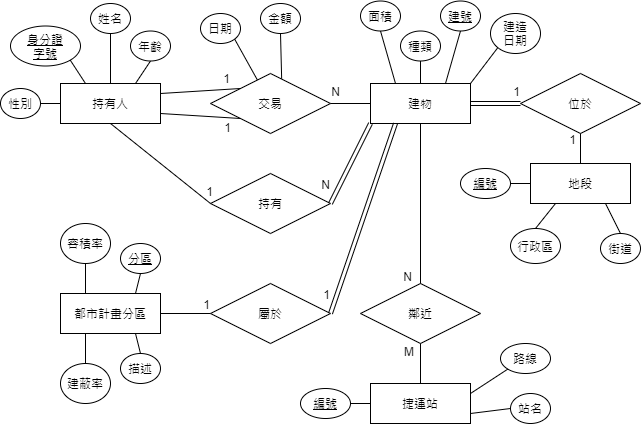

The diagram above was exported from draw.io. Its source (the exported page's mxGraphModel, read from the mxfile embedded in the PNG):
<mxGraphModel dx="782" dy="449" grid="1" gridSize="10" guides="1" tooltips="1" connect="1" arrows="1" fold="1" page="1" pageScale="1" pageWidth="850" pageHeight="1100" math="0" shadow="0" extFonts="Permanent Marker^https://fonts.googleapis.com/css?family=Permanent+Marker">
  <root>
    <mxCell id="0" />
    <mxCell id="1" parent="0" />
    <mxCell id="SSXRUZdKTFpSKSgq_hhO-1" value="持有人" style="whiteSpace=wrap;html=1;align=center;" parent="1" vertex="1">
      <mxGeometry x="140" y="170" width="100" height="40" as="geometry" />
    </mxCell>
    <mxCell id="SSXRUZdKTFpSKSgq_hhO-2" value="都市計畫分區" style="whiteSpace=wrap;html=1;align=center;" parent="1" vertex="1">
      <mxGeometry x="140" y="380" width="100" height="40" as="geometry" />
    </mxCell>
    <mxCell id="SSXRUZdKTFpSKSgq_hhO-3" value="地段" style="whiteSpace=wrap;html=1;align=center;" parent="1" vertex="1">
      <mxGeometry x="610" y="250" width="100" height="40" as="geometry" />
    </mxCell>
    <mxCell id="SSXRUZdKTFpSKSgq_hhO-4" value="建物" style="whiteSpace=wrap;html=1;align=center;" parent="1" vertex="1">
      <mxGeometry x="450" y="170" width="100" height="40" as="geometry" />
    </mxCell>
    <mxCell id="SSXRUZdKTFpSKSgq_hhO-5" value="捷運站" style="whiteSpace=wrap;html=1;align=center;" parent="1" vertex="1">
      <mxGeometry x="450" y="470" width="100" height="40" as="geometry" />
    </mxCell>
    <mxCell id="SSXRUZdKTFpSKSgq_hhO-6" value="交易" style="shape=rhombus;perimeter=rhombusPerimeter;whiteSpace=wrap;html=1;align=center;" parent="1" vertex="1">
      <mxGeometry x="290" y="160" width="120" height="60" as="geometry" />
    </mxCell>
    <mxCell id="SSXRUZdKTFpSKSgq_hhO-7" value="" style="endArrow=none;html=1;rounded=0;exitX=1;exitY=0.75;exitDx=0;exitDy=0;entryX=0;entryY=1;entryDx=0;entryDy=0;" parent="1" source="SSXRUZdKTFpSKSgq_hhO-1" target="SSXRUZdKTFpSKSgq_hhO-6" edge="1">
      <mxGeometry relative="1" as="geometry">
        <mxPoint x="360" y="360" as="sourcePoint" />
        <mxPoint x="520" y="360" as="targetPoint" />
      </mxGeometry>
    </mxCell>
    <mxCell id="SSXRUZdKTFpSKSgq_hhO-8" value="1" style="resizable=0;html=1;align=right;verticalAlign=bottom;" parent="SSXRUZdKTFpSKSgq_hhO-7" connectable="0" vertex="1">
      <mxGeometry x="1" relative="1" as="geometry">
        <mxPoint x="-9" y="18.01" as="offset" />
      </mxGeometry>
    </mxCell>
    <mxCell id="SSXRUZdKTFpSKSgq_hhO-9" value="" style="endArrow=none;html=1;rounded=0;exitX=1;exitY=0.5;exitDx=0;exitDy=0;entryX=0;entryY=0.5;entryDx=0;entryDy=0;" parent="1" source="SSXRUZdKTFpSKSgq_hhO-6" target="SSXRUZdKTFpSKSgq_hhO-4" edge="1">
      <mxGeometry relative="1" as="geometry">
        <mxPoint x="360" y="360" as="sourcePoint" />
        <mxPoint x="520" y="360" as="targetPoint" />
      </mxGeometry>
    </mxCell>
    <mxCell id="SSXRUZdKTFpSKSgq_hhO-10" value="N" style="resizable=0;html=1;align=right;verticalAlign=bottom;" parent="SSXRUZdKTFpSKSgq_hhO-9" connectable="0" vertex="1">
      <mxGeometry x="1" relative="1" as="geometry">
        <mxPoint x="-30" y="-3" as="offset" />
      </mxGeometry>
    </mxCell>
    <mxCell id="SSXRUZdKTFpSKSgq_hhO-15" value="位於" style="shape=rhombus;perimeter=rhombusPerimeter;whiteSpace=wrap;html=1;align=center;" parent="1" vertex="1">
      <mxGeometry x="600" y="160" width="120" height="60" as="geometry" />
    </mxCell>
    <mxCell id="SSXRUZdKTFpSKSgq_hhO-16" value="" style="endArrow=none;html=1;rounded=0;exitX=1;exitY=0.5;exitDx=0;exitDy=0;entryX=0;entryY=0.5;entryDx=0;entryDy=0;shape=link;" parent="1" source="SSXRUZdKTFpSKSgq_hhO-4" target="SSXRUZdKTFpSKSgq_hhO-15" edge="1">
      <mxGeometry relative="1" as="geometry">
        <mxPoint x="610" y="150" as="sourcePoint" />
        <mxPoint x="890" y="320" as="targetPoint" />
      </mxGeometry>
    </mxCell>
    <mxCell id="SSXRUZdKTFpSKSgq_hhO-17" value="1" style="resizable=0;html=1;align=right;verticalAlign=bottom;" parent="SSXRUZdKTFpSKSgq_hhO-16" connectable="0" vertex="1">
      <mxGeometry x="1" relative="1" as="geometry">
        <mxPoint y="-3" as="offset" />
      </mxGeometry>
    </mxCell>
    <mxCell id="SSXRUZdKTFpSKSgq_hhO-18" value="" style="endArrow=none;html=1;rounded=0;exitX=0.5;exitY=1;exitDx=0;exitDy=0;entryX=0.5;entryY=0;entryDx=0;entryDy=0;" parent="1" source="SSXRUZdKTFpSKSgq_hhO-15" target="SSXRUZdKTFpSKSgq_hhO-3" edge="1">
      <mxGeometry relative="1" as="geometry">
        <mxPoint x="720" y="209" as="sourcePoint" />
        <mxPoint x="770" y="209" as="targetPoint" />
      </mxGeometry>
    </mxCell>
    <mxCell id="SSXRUZdKTFpSKSgq_hhO-19" value="1" style="resizable=0;html=1;align=right;verticalAlign=bottom;" parent="SSXRUZdKTFpSKSgq_hhO-18" connectable="0" vertex="1">
      <mxGeometry x="1" relative="1" as="geometry">
        <mxPoint x="-4" y="-15" as="offset" />
      </mxGeometry>
    </mxCell>
    <mxCell id="SSXRUZdKTFpSKSgq_hhO-22" value="鄰近" style="shape=rhombus;perimeter=rhombusPerimeter;whiteSpace=wrap;html=1;align=center;" parent="1" vertex="1">
      <mxGeometry x="440" y="370" width="120" height="60" as="geometry" />
    </mxCell>
    <mxCell id="SSXRUZdKTFpSKSgq_hhO-23" value="" style="endArrow=none;html=1;rounded=0;exitX=0.5;exitY=1;exitDx=0;exitDy=0;entryX=0.5;entryY=0;entryDx=0;entryDy=0;" parent="1" source="SSXRUZdKTFpSKSgq_hhO-4" target="SSXRUZdKTFpSKSgq_hhO-22" edge="1">
      <mxGeometry relative="1" as="geometry">
        <mxPoint x="450" y="310" as="sourcePoint" />
        <mxPoint x="790" y="440" as="targetPoint" />
      </mxGeometry>
    </mxCell>
    <mxCell id="SSXRUZdKTFpSKSgq_hhO-24" value="N" style="resizable=0;html=1;align=right;verticalAlign=bottom;" parent="SSXRUZdKTFpSKSgq_hhO-23" connectable="0" vertex="1">
      <mxGeometry x="1" relative="1" as="geometry">
        <mxPoint x="-8.010000000000002" y="1.9400000000000004" as="offset" />
      </mxGeometry>
    </mxCell>
    <mxCell id="SSXRUZdKTFpSKSgq_hhO-25" value="" style="endArrow=none;html=1;rounded=0;exitX=0.5;exitY=1;exitDx=0;exitDy=0;entryX=0.5;entryY=0;entryDx=0;entryDy=0;" parent="1" source="SSXRUZdKTFpSKSgq_hhO-22" target="SSXRUZdKTFpSKSgq_hhO-5" edge="1">
      <mxGeometry relative="1" as="geometry">
        <mxPoint x="580" y="440" as="sourcePoint" />
        <mxPoint x="620" y="310" as="targetPoint" />
      </mxGeometry>
    </mxCell>
    <mxCell id="SSXRUZdKTFpSKSgq_hhO-26" value="M" style="resizable=0;html=1;align=right;verticalAlign=bottom;" parent="SSXRUZdKTFpSKSgq_hhO-25" connectable="0" vertex="1">
      <mxGeometry x="1" relative="1" as="geometry">
        <mxPoint x="-6" y="-23" as="offset" />
      </mxGeometry>
    </mxCell>
    <mxCell id="SSXRUZdKTFpSKSgq_hhO-28" value="屬於" style="shape=rhombus;perimeter=rhombusPerimeter;whiteSpace=wrap;html=1;align=center;" parent="1" vertex="1">
      <mxGeometry x="290" y="370" width="120" height="60" as="geometry" />
    </mxCell>
    <mxCell id="SSXRUZdKTFpSKSgq_hhO-29" value="" style="endArrow=none;html=1;rounded=0;exitX=0.25;exitY=1;exitDx=0;exitDy=0;entryX=1;entryY=0.5;entryDx=0;entryDy=0;shape=link;" parent="1" source="SSXRUZdKTFpSKSgq_hhO-4" target="SSXRUZdKTFpSKSgq_hhO-28" edge="1">
      <mxGeometry relative="1" as="geometry">
        <mxPoint x="350" y="350" as="sourcePoint" />
        <mxPoint x="690" y="480" as="targetPoint" />
      </mxGeometry>
    </mxCell>
    <mxCell id="SSXRUZdKTFpSKSgq_hhO-30" value="1" style="resizable=0;html=1;align=right;verticalAlign=bottom;" parent="SSXRUZdKTFpSKSgq_hhO-29" connectable="0" vertex="1">
      <mxGeometry x="1" relative="1" as="geometry">
        <mxPoint x="-0.09999999999999964" y="-9.78" as="offset" />
      </mxGeometry>
    </mxCell>
    <mxCell id="SSXRUZdKTFpSKSgq_hhO-31" value="" style="endArrow=none;html=1;rounded=0;exitX=0;exitY=0.5;exitDx=0;exitDy=0;entryX=1;entryY=0.5;entryDx=0;entryDy=0;" parent="1" source="SSXRUZdKTFpSKSgq_hhO-28" target="SSXRUZdKTFpSKSgq_hhO-2" edge="1">
      <mxGeometry relative="1" as="geometry">
        <mxPoint x="380" y="530" as="sourcePoint" />
        <mxPoint x="420" y="400" as="targetPoint" />
      </mxGeometry>
    </mxCell>
    <mxCell id="SSXRUZdKTFpSKSgq_hhO-32" value="1" style="resizable=0;html=1;align=right;verticalAlign=bottom;" parent="SSXRUZdKTFpSKSgq_hhO-31" connectable="0" vertex="1">
      <mxGeometry x="1" relative="1" as="geometry">
        <mxPoint x="50" as="offset" />
      </mxGeometry>
    </mxCell>
    <mxCell id="SSXRUZdKTFpSKSgq_hhO-33" value="持有" style="shape=rhombus;perimeter=rhombusPerimeter;whiteSpace=wrap;html=1;align=center;" parent="1" vertex="1">
      <mxGeometry x="290" y="260" width="120" height="60" as="geometry" />
    </mxCell>
    <mxCell id="SSXRUZdKTFpSKSgq_hhO-34" value="" style="endArrow=none;html=1;rounded=0;entryX=0;entryY=0;entryDx=0;entryDy=0;exitX=1;exitY=0.25;exitDx=0;exitDy=0;" parent="1" source="SSXRUZdKTFpSKSgq_hhO-1" target="SSXRUZdKTFpSKSgq_hhO-6" edge="1">
      <mxGeometry relative="1" as="geometry">
        <mxPoint x="240" y="250" as="sourcePoint" />
        <mxPoint x="400" y="510" as="targetPoint" />
      </mxGeometry>
    </mxCell>
    <mxCell id="SSXRUZdKTFpSKSgq_hhO-35" value="1" style="resizable=0;html=1;align=right;verticalAlign=bottom;" parent="SSXRUZdKTFpSKSgq_hhO-34" connectable="0" vertex="1">
      <mxGeometry x="1" relative="1" as="geometry">
        <mxPoint x="-9.839999999999996" y="-1.0099999999999998" as="offset" />
      </mxGeometry>
    </mxCell>
    <mxCell id="SSXRUZdKTFpSKSgq_hhO-36" value="" style="endArrow=none;html=1;rounded=0;entryX=0;entryY=1;entryDx=0;entryDy=0;exitX=1;exitY=0.5;exitDx=0;exitDy=0;shape=link;" parent="1" source="SSXRUZdKTFpSKSgq_hhO-33" target="SSXRUZdKTFpSKSgq_hhO-4" edge="1">
      <mxGeometry relative="1" as="geometry">
        <mxPoint x="320" y="350" as="sourcePoint" />
        <mxPoint x="210" y="460" as="targetPoint" />
      </mxGeometry>
    </mxCell>
    <mxCell id="SSXRUZdKTFpSKSgq_hhO-37" value="N" style="resizable=0;html=1;align=right;verticalAlign=bottom;" parent="SSXRUZdKTFpSKSgq_hhO-36" connectable="0" vertex="1">
      <mxGeometry x="1" relative="1" as="geometry">
        <mxPoint x="-39.80000000000001" y="69.6" as="offset" />
      </mxGeometry>
    </mxCell>
    <mxCell id="SSXRUZdKTFpSKSgq_hhO-38" value="" style="endArrow=none;html=1;rounded=0;entryX=0;entryY=0.5;entryDx=0;entryDy=0;exitX=0.5;exitY=1;exitDx=0;exitDy=0;" parent="1" source="SSXRUZdKTFpSKSgq_hhO-1" target="SSXRUZdKTFpSKSgq_hhO-33" edge="1">
      <mxGeometry relative="1" as="geometry">
        <mxPoint x="175" y="220" as="sourcePoint" />
        <mxPoint x="280" y="360" as="targetPoint" />
      </mxGeometry>
    </mxCell>
    <mxCell id="SSXRUZdKTFpSKSgq_hhO-39" value="1" style="resizable=0;html=1;align=right;verticalAlign=bottom;" parent="SSXRUZdKTFpSKSgq_hhO-38" connectable="0" vertex="1">
      <mxGeometry x="1" relative="1" as="geometry">
        <mxPoint x="3.0600000000000023" y="-2.9499999999999993" as="offset" />
      </mxGeometry>
    </mxCell>
    <mxCell id="SSXRUZdKTFpSKSgq_hhO-40" value="身分證&lt;br&gt;字號" style="ellipse;whiteSpace=wrap;html=1;align=center;fontStyle=4;" parent="1" vertex="1">
      <mxGeometry x="90" y="112.5" width="70" height="40" as="geometry" />
    </mxCell>
    <mxCell id="SSXRUZdKTFpSKSgq_hhO-42" value="" style="endArrow=none;html=1;rounded=0;exitX=1;exitY=1;exitDx=0;exitDy=0;entryX=0.25;entryY=0;entryDx=0;entryDy=0;" parent="1" source="SSXRUZdKTFpSKSgq_hhO-40" target="SSXRUZdKTFpSKSgq_hhO-1" edge="1">
      <mxGeometry relative="1" as="geometry">
        <mxPoint x="410" y="230" as="sourcePoint" />
        <mxPoint x="570" y="230" as="targetPoint" />
      </mxGeometry>
    </mxCell>
    <mxCell id="SSXRUZdKTFpSKSgq_hhO-44" value="" style="endArrow=none;html=1;rounded=0;exitX=0.5;exitY=1;exitDx=0;exitDy=0;entryX=0.5;entryY=0;entryDx=0;entryDy=0;" parent="1" source="SSXRUZdKTFpSKSgq_hhO-45" target="SSXRUZdKTFpSKSgq_hhO-1" edge="1">
      <mxGeometry relative="1" as="geometry">
        <mxPoint x="210" y="120" as="sourcePoint" />
        <mxPoint x="230" y="120" as="targetPoint" />
      </mxGeometry>
    </mxCell>
    <mxCell id="SSXRUZdKTFpSKSgq_hhO-45" value="姓名" style="ellipse;whiteSpace=wrap;html=1;align=center;" parent="1" vertex="1">
      <mxGeometry x="170" y="90" width="40" height="30" as="geometry" />
    </mxCell>
    <mxCell id="SSXRUZdKTFpSKSgq_hhO-46" value="年齡" style="ellipse;whiteSpace=wrap;html=1;align=center;" parent="1" vertex="1">
      <mxGeometry x="210" y="117.5" width="40" height="30" as="geometry" />
    </mxCell>
    <mxCell id="SSXRUZdKTFpSKSgq_hhO-48" value="性別" style="ellipse;whiteSpace=wrap;html=1;align=center;" parent="1" vertex="1">
      <mxGeometry x="80" y="175" width="40" height="30" as="geometry" />
    </mxCell>
    <mxCell id="SSXRUZdKTFpSKSgq_hhO-49" value="" style="endArrow=none;html=1;rounded=0;exitX=1;exitY=0.5;exitDx=0;exitDy=0;entryX=0;entryY=0.5;entryDx=0;entryDy=0;" parent="1" source="SSXRUZdKTFpSKSgq_hhO-48" target="SSXRUZdKTFpSKSgq_hhO-1" edge="1">
      <mxGeometry relative="1" as="geometry">
        <mxPoint x="144.14213562373106" y="165.6066017177983" as="sourcePoint" />
        <mxPoint x="175" y="180" as="targetPoint" />
      </mxGeometry>
    </mxCell>
    <mxCell id="SSXRUZdKTFpSKSgq_hhO-50" value="" style="endArrow=none;html=1;rounded=0;entryX=0.75;entryY=0;entryDx=0;entryDy=0;exitX=0.5;exitY=1;exitDx=0;exitDy=0;" parent="1" source="SSXRUZdKTFpSKSgq_hhO-46" target="SSXRUZdKTFpSKSgq_hhO-1" edge="1">
      <mxGeometry relative="1" as="geometry">
        <mxPoint x="220" y="140" as="sourcePoint" />
        <mxPoint x="185" y="190" as="targetPoint" />
      </mxGeometry>
    </mxCell>
    <mxCell id="SSXRUZdKTFpSKSgq_hhO-51" value="日期" style="ellipse;whiteSpace=wrap;html=1;align=center;" parent="1" vertex="1">
      <mxGeometry x="280" y="100" width="40" height="30" as="geometry" />
    </mxCell>
    <mxCell id="SSXRUZdKTFpSKSgq_hhO-52" value="" style="endArrow=none;html=1;rounded=0;exitX=1;exitY=1;exitDx=0;exitDy=0;" parent="1" source="SSXRUZdKTFpSKSgq_hhO-51" target="SSXRUZdKTFpSKSgq_hhO-6" edge="1">
      <mxGeometry relative="1" as="geometry">
        <mxPoint x="380" y="110" as="sourcePoint" />
        <mxPoint x="350" y="140" as="targetPoint" />
      </mxGeometry>
    </mxCell>
    <mxCell id="SSXRUZdKTFpSKSgq_hhO-53" value="金額" style="ellipse;whiteSpace=wrap;html=1;align=center;" parent="1" vertex="1">
      <mxGeometry x="340" y="90" width="40" height="30" as="geometry" />
    </mxCell>
    <mxCell id="SSXRUZdKTFpSKSgq_hhO-54" value="" style="endArrow=none;html=1;rounded=0;entryX=0.593;entryY=0.087;entryDx=0;entryDy=0;exitX=0.5;exitY=1;exitDx=0;exitDy=0;entryPerimeter=0;" parent="1" source="SSXRUZdKTFpSKSgq_hhO-53" target="SSXRUZdKTFpSKSgq_hhO-6" edge="1">
      <mxGeometry relative="1" as="geometry">
        <mxPoint x="410" y="110" as="sourcePoint" />
        <mxPoint x="380" y="140" as="targetPoint" />
      </mxGeometry>
    </mxCell>
    <mxCell id="SSXRUZdKTFpSKSgq_hhO-59" value="面積" style="ellipse;whiteSpace=wrap;html=1;align=center;" parent="1" vertex="1">
      <mxGeometry x="440" y="87.5" width="40" height="30" as="geometry" />
    </mxCell>
    <mxCell id="SSXRUZdKTFpSKSgq_hhO-62" value="" style="endArrow=none;html=1;rounded=0;entryX=0.5;entryY=1;entryDx=0;entryDy=0;exitX=0.25;exitY=0;exitDx=0;exitDy=0;" parent="1" source="SSXRUZdKTFpSKSgq_hhO-4" target="SSXRUZdKTFpSKSgq_hhO-59" edge="1">
      <mxGeometry relative="1" as="geometry">
        <mxPoint x="360" y="250" as="sourcePoint" />
        <mxPoint x="520" y="250" as="targetPoint" />
      </mxGeometry>
    </mxCell>
    <mxCell id="SSXRUZdKTFpSKSgq_hhO-63" value="種類" style="ellipse;whiteSpace=wrap;html=1;align=center;" parent="1" vertex="1">
      <mxGeometry x="480" y="117.5" width="40" height="30" as="geometry" />
    </mxCell>
    <mxCell id="SSXRUZdKTFpSKSgq_hhO-64" value="" style="endArrow=none;html=1;rounded=0;entryX=0.5;entryY=1;entryDx=0;entryDy=0;exitX=0.5;exitY=0;exitDx=0;exitDy=0;" parent="1" source="SSXRUZdKTFpSKSgq_hhO-4" target="SSXRUZdKTFpSKSgq_hhO-63" edge="1">
      <mxGeometry relative="1" as="geometry">
        <mxPoint x="535" y="150" as="sourcePoint" />
        <mxPoint x="580" y="230" as="targetPoint" />
      </mxGeometry>
    </mxCell>
    <mxCell id="SSXRUZdKTFpSKSgq_hhO-65" value="建造&lt;br&gt;日期" style="ellipse;whiteSpace=wrap;html=1;align=center;" parent="1" vertex="1">
      <mxGeometry x="570" y="100" width="50" height="40" as="geometry" />
    </mxCell>
    <mxCell id="SSXRUZdKTFpSKSgq_hhO-66" value="" style="endArrow=none;html=1;rounded=0;entryX=0;entryY=1;entryDx=0;entryDy=0;exitX=1;exitY=0;exitDx=0;exitDy=0;" parent="1" source="SSXRUZdKTFpSKSgq_hhO-4" target="SSXRUZdKTFpSKSgq_hhO-65" edge="1">
      <mxGeometry relative="1" as="geometry">
        <mxPoint x="615" y="155" as="sourcePoint" />
        <mxPoint x="660" y="235" as="targetPoint" />
      </mxGeometry>
    </mxCell>
    <mxCell id="SSXRUZdKTFpSKSgq_hhO-67" value="建號" style="ellipse;whiteSpace=wrap;html=1;align=center;fontStyle=4;" parent="1" vertex="1">
      <mxGeometry x="520" y="87.5" width="40" height="30" as="geometry" />
    </mxCell>
    <mxCell id="SSXRUZdKTFpSKSgq_hhO-68" value="" style="endArrow=none;html=1;rounded=0;exitX=0.5;exitY=1;exitDx=0;exitDy=0;entryX=0.75;entryY=0;entryDx=0;entryDy=0;" parent="1" source="SSXRUZdKTFpSKSgq_hhO-67" target="SSXRUZdKTFpSKSgq_hhO-4" edge="1">
      <mxGeometry relative="1" as="geometry">
        <mxPoint x="980" y="140" as="sourcePoint" />
        <mxPoint x="710" y="100" as="targetPoint" />
      </mxGeometry>
    </mxCell>
    <mxCell id="SSXRUZdKTFpSKSgq_hhO-69" value="編號" style="ellipse;whiteSpace=wrap;html=1;align=center;fontStyle=4;" parent="1" vertex="1">
      <mxGeometry x="540" y="255" width="50" height="30" as="geometry" />
    </mxCell>
    <mxCell id="SSXRUZdKTFpSKSgq_hhO-70" value="" style="endArrow=none;html=1;rounded=0;exitX=1;exitY=0.5;exitDx=0;exitDy=0;entryX=0;entryY=0.5;entryDx=0;entryDy=0;" parent="1" source="SSXRUZdKTFpSKSgq_hhO-69" target="SSXRUZdKTFpSKSgq_hhO-3" edge="1">
      <mxGeometry relative="1" as="geometry">
        <mxPoint x="1140" y="381.25" as="sourcePoint" />
        <mxPoint x="685" y="411.25" as="targetPoint" />
      </mxGeometry>
    </mxCell>
    <mxCell id="SSXRUZdKTFpSKSgq_hhO-71" value="街道" style="ellipse;whiteSpace=wrap;html=1;fontStyle=0;" parent="1" vertex="1">
      <mxGeometry x="680" y="320" width="40" height="30" as="geometry" />
    </mxCell>
    <mxCell id="SSXRUZdKTFpSKSgq_hhO-72" value="" style="endArrow=none;html=1;rounded=0;exitX=0.5;exitY=0;exitDx=0;exitDy=0;entryX=0.75;entryY=1;entryDx=0;entryDy=0;" parent="1" source="SSXRUZdKTFpSKSgq_hhO-71" target="SSXRUZdKTFpSKSgq_hhO-3" edge="1">
      <mxGeometry relative="1" as="geometry">
        <mxPoint x="1210" y="396.25" as="sourcePoint" />
        <mxPoint x="705" y="305" as="targetPoint" />
      </mxGeometry>
    </mxCell>
    <mxCell id="SSXRUZdKTFpSKSgq_hhO-73" value="路線" style="ellipse;whiteSpace=wrap;html=1;align=center;fontStyle=0;" parent="1" vertex="1">
      <mxGeometry x="580" y="430" width="50" height="30" as="geometry" />
    </mxCell>
    <mxCell id="SSXRUZdKTFpSKSgq_hhO-74" value="" style="endArrow=none;html=1;rounded=0;exitX=0;exitY=1;exitDx=0;exitDy=0;entryX=1;entryY=0.25;entryDx=0;entryDy=0;" parent="1" source="SSXRUZdKTFpSKSgq_hhO-73" target="SSXRUZdKTFpSKSgq_hhO-5" edge="1">
      <mxGeometry relative="1" as="geometry">
        <mxPoint x="1110" y="501.25" as="sourcePoint" />
        <mxPoint x="605" y="410" as="targetPoint" />
      </mxGeometry>
    </mxCell>
    <mxCell id="SSXRUZdKTFpSKSgq_hhO-75" value="站名" style="ellipse;whiteSpace=wrap;html=1;align=center;fontStyle=0;" parent="1" vertex="1">
      <mxGeometry x="590" y="480" width="40" height="30" as="geometry" />
    </mxCell>
    <mxCell id="SSXRUZdKTFpSKSgq_hhO-76" value="" style="endArrow=none;html=1;rounded=0;exitX=0;exitY=0.5;exitDx=0;exitDy=0;entryX=1;entryY=0.75;entryDx=0;entryDy=0;" parent="1" source="SSXRUZdKTFpSKSgq_hhO-75" target="SSXRUZdKTFpSKSgq_hhO-5" edge="1">
      <mxGeometry relative="1" as="geometry">
        <mxPoint x="1140" y="556.25" as="sourcePoint" />
        <mxPoint x="615" y="450" as="targetPoint" />
      </mxGeometry>
    </mxCell>
    <mxCell id="SSXRUZdKTFpSKSgq_hhO-77" value="分區" style="ellipse;whiteSpace=wrap;html=1;align=center;fontStyle=4;" parent="1" vertex="1">
      <mxGeometry x="200" y="330" width="40" height="30" as="geometry" />
    </mxCell>
    <mxCell id="SSXRUZdKTFpSKSgq_hhO-78" value="" style="endArrow=none;html=1;rounded=0;exitX=0.5;exitY=1;exitDx=0;exitDy=0;entryX=0.75;entryY=0;entryDx=0;entryDy=0;" parent="1" source="SSXRUZdKTFpSKSgq_hhO-77" target="SSXRUZdKTFpSKSgq_hhO-2" edge="1">
      <mxGeometry relative="1" as="geometry">
        <mxPoint x="610" y="411.25" as="sourcePoint" />
        <mxPoint x="50" y="390" as="targetPoint" />
      </mxGeometry>
    </mxCell>
    <mxCell id="SSXRUZdKTFpSKSgq_hhO-80" value="" style="endArrow=none;html=1;rounded=0;exitX=0.5;exitY=1;exitDx=0;exitDy=0;entryX=0.25;entryY=0;entryDx=0;entryDy=0;" parent="1" source="SSXRUZdKTFpSKSgq_hhO-81" target="SSXRUZdKTFpSKSgq_hhO-2" edge="1">
      <mxGeometry relative="1" as="geometry">
        <mxPoint x="160" y="340" as="sourcePoint" />
        <mxPoint x="50" y="410" as="targetPoint" />
      </mxGeometry>
    </mxCell>
    <mxCell id="SSXRUZdKTFpSKSgq_hhO-81" value="容積率" style="ellipse;whiteSpace=wrap;html=1;align=center;" parent="1" vertex="1">
      <mxGeometry x="140" y="310" width="50" height="40" as="geometry" />
    </mxCell>
    <mxCell id="SSXRUZdKTFpSKSgq_hhO-83" value="" style="endArrow=none;html=1;rounded=0;exitX=0.5;exitY=0;exitDx=0;exitDy=0;entryX=0.25;entryY=1;entryDx=0;entryDy=0;" parent="1" source="SSXRUZdKTFpSKSgq_hhO-84" target="SSXRUZdKTFpSKSgq_hhO-2" edge="1">
      <mxGeometry relative="1" as="geometry">
        <mxPoint x="70" y="380" as="sourcePoint" />
        <mxPoint x="75" y="420" as="targetPoint" />
      </mxGeometry>
    </mxCell>
    <mxCell id="SSXRUZdKTFpSKSgq_hhO-84" value="建蔽率" style="ellipse;whiteSpace=wrap;html=1;align=center;" parent="1" vertex="1">
      <mxGeometry x="140" y="450" width="50" height="40" as="geometry" />
    </mxCell>
    <mxCell id="SSXRUZdKTFpSKSgq_hhO-85" value="" style="endArrow=none;html=1;rounded=0;exitX=0.5;exitY=0;exitDx=0;exitDy=0;entryX=0.75;entryY=1;entryDx=0;entryDy=0;" parent="1" source="SSXRUZdKTFpSKSgq_hhO-86" target="SSXRUZdKTFpSKSgq_hhO-2" edge="1">
      <mxGeometry relative="1" as="geometry">
        <mxPoint x="130" y="490" as="sourcePoint" />
        <mxPoint x="200" y="490" as="targetPoint" />
      </mxGeometry>
    </mxCell>
    <mxCell id="SSXRUZdKTFpSKSgq_hhO-86" value="描述" style="ellipse;whiteSpace=wrap;html=1;align=center;" parent="1" vertex="1">
      <mxGeometry x="200" y="440" width="40" height="30" as="geometry" />
    </mxCell>
    <mxCell id="SSXRUZdKTFpSKSgq_hhO-155" value="行政區" style="ellipse;whiteSpace=wrap;html=1;fontStyle=0;" parent="1" vertex="1">
      <mxGeometry x="590" y="315" width="50" height="35" as="geometry" />
    </mxCell>
    <mxCell id="SSXRUZdKTFpSKSgq_hhO-156" value="" style="endArrow=none;html=1;rounded=0;exitX=0.5;exitY=0;exitDx=0;exitDy=0;entryX=0.25;entryY=1;entryDx=0;entryDy=0;" parent="1" source="SSXRUZdKTFpSKSgq_hhO-155" target="SSXRUZdKTFpSKSgq_hhO-3" edge="1">
      <mxGeometry relative="1" as="geometry">
        <mxPoint x="1220" y="466.25" as="sourcePoint" />
        <mxPoint x="695" y="360" as="targetPoint" />
      </mxGeometry>
    </mxCell>
    <mxCell id="SSXRUZdKTFpSKSgq_hhO-157" value="編號" style="ellipse;whiteSpace=wrap;html=1;align=center;fontStyle=4;" parent="1" vertex="1">
      <mxGeometry x="380" y="475" width="50" height="30" as="geometry" />
    </mxCell>
    <mxCell id="SSXRUZdKTFpSKSgq_hhO-158" value="" style="endArrow=none;html=1;rounded=0;exitX=1;exitY=0.5;exitDx=0;exitDy=0;entryX=0;entryY=0.5;entryDx=0;entryDy=0;" parent="1" source="SSXRUZdKTFpSKSgq_hhO-157" target="SSXRUZdKTFpSKSgq_hhO-5" edge="1">
      <mxGeometry relative="1" as="geometry">
        <mxPoint x="1270" y="566.25" as="sourcePoint" />
        <mxPoint x="740" y="455" as="targetPoint" />
      </mxGeometry>
    </mxCell>
  </root>
</mxGraphModel>